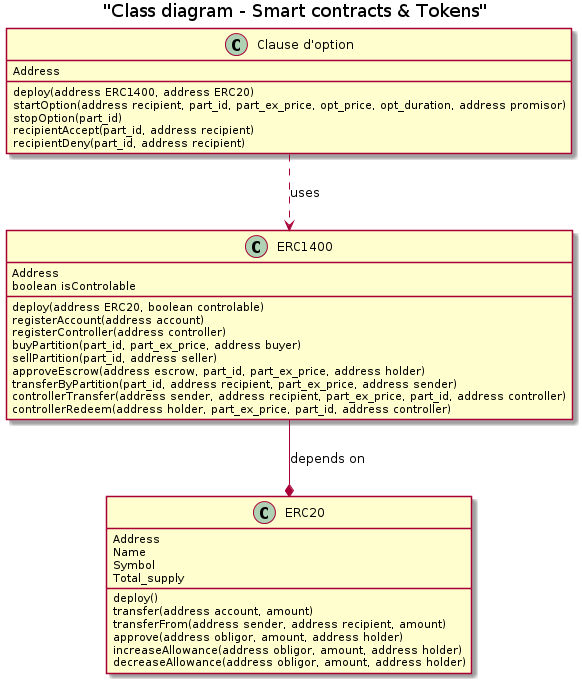

The diagram above was rendered by PlantUML. Its source (embedded in the PNG):
@startuml

title "Class diagram - Smart contracts & Tokens"

class "Clause d'option" as co {
Address
deploy(address ERC1400, address ERC20)
startOption(address recipient, part_id, part_ex_price, opt_price, opt_duration, address promisor)
stopOption(part_id)
recipientAccept(part_id, address recipient)
recipientDeny(part_id, address recipient)
}

class ERC1400 {
Address
boolean isControlable
deploy(address ERC20, boolean controlable)
registerAccount(address account)
registerController(address controller)
buyPartition(part_id, part_ex_price, address buyer)
sellPartition(part_id, address seller)
approveEscrow(address escrow, part_id, part_ex_price, address holder)
transferByPartition(part_id, address recipient, part_ex_price, address sender)
controllerTransfer(address sender, address recipient, part_ex_price, part_id, address controller)
controllerRedeem(address holder, part_ex_price, part_id, address controller)
}

class ERC20 {
Address
Name
Symbol
Total_supply
deploy()
transfer(address account, amount)
transferFrom(address sender, address recipient, amount)
approve(address obligor, amount, address holder)
increaseAllowance(address obligor, amount, address holder)
decreaseAllowance(address obligor, amount, address holder)
}

co ..> ERC1400 : uses
ERC1400 --* ERC20 : depends on

@enduml